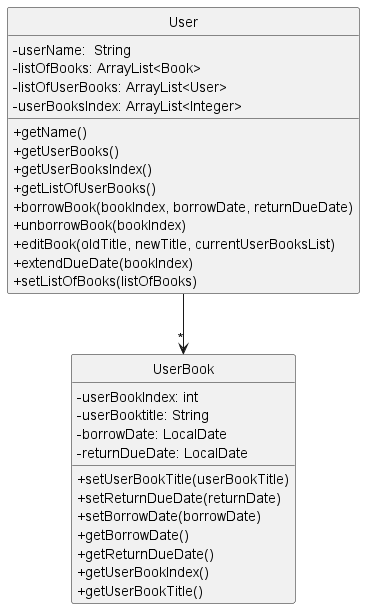

The diagram above was rendered by PlantUML. Its source (embedded in the PNG):
@startuml
!include style.puml

hide circle
skinparam classAttributeIconSize 0

Class User {
    - userName:  String
    - listOfBooks: ArrayList<Book>
    - listOfUserBooks: ArrayList<User>
    - userBooksIndex: ArrayList<Integer>
    + getName()
    + getUserBooks()
    + getUserBooksIndex()
    + getListOfUserBooks()
    + borrowBook(bookIndex, borrowDate, returnDueDate)
    + unborrowBook(bookIndex)
    + editBook(oldTitle, newTitle, currentUserBooksList)
    + extendDueDate(bookIndex)
   + setListOfBooks(listOfBooks)
}

Class UserBook {
    - userBookIndex: int
    - userBooktitle: String
    - borrowDate: LocalDate
    - returnDueDate: LocalDate
    + setUserBookTitle(userBookTitle)
    + setReturnDueDate(returnDate)
    + setBorrowDate(borrowDate)
    + getBorrowDate()
    + getReturnDueDate()
    + getUserBookIndex()
    + getUserBookTitle()
}

User --> "*" UserBook
@enduml